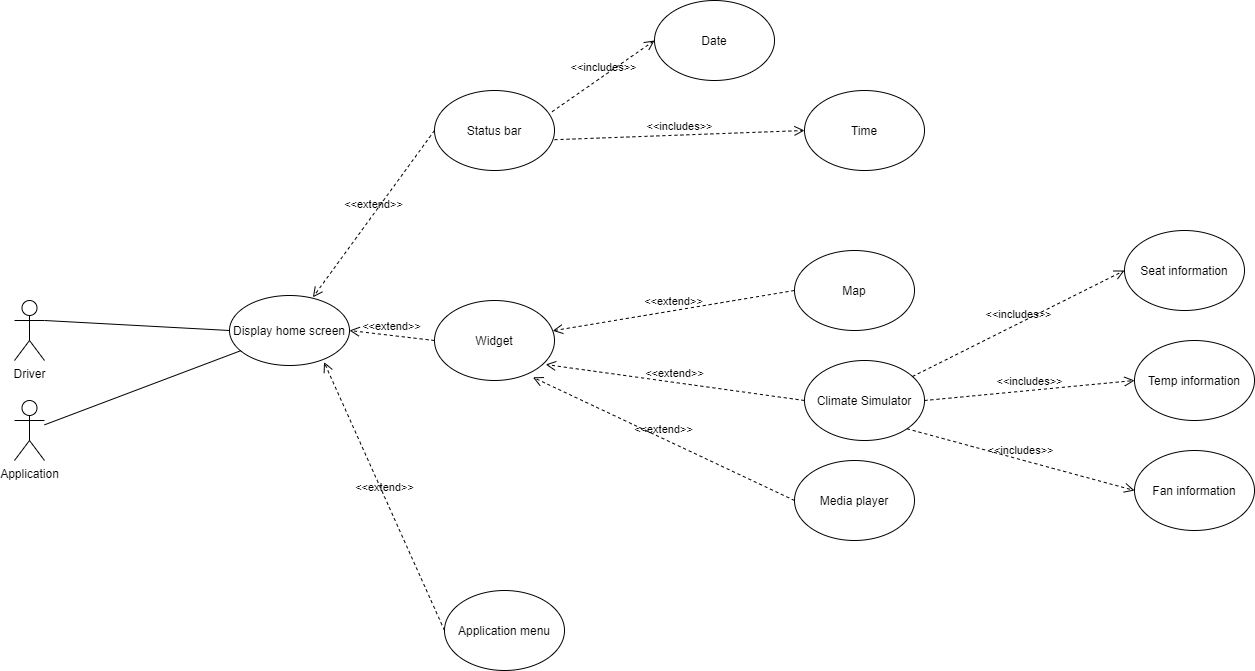

The diagram above was exported from draw.io. Its source (the exported page's mxGraphModel, read from the mxfile embedded in the PNG):
<mxGraphModel dx="1038" dy="1688" grid="1" gridSize="10" guides="1" tooltips="1" connect="1" arrows="1" fold="1" page="1" pageScale="1" pageWidth="850" pageHeight="1100" math="0" shadow="0">
  <root>
    <mxCell id="0" />
    <mxCell id="1" parent="0" />
    <mxCell id="WhTaktS10M1li7Y3dFjX-1" value="Driver&lt;br&gt;" style="shape=umlActor;verticalLabelPosition=bottom;verticalAlign=top;html=1;outlineConnect=0;" vertex="1" parent="1">
      <mxGeometry x="150" y="210" width="30" height="60" as="geometry" />
    </mxCell>
    <mxCell id="WhTaktS10M1li7Y3dFjX-2" value="Application&lt;br&gt;" style="shape=umlActor;verticalLabelPosition=bottom;verticalAlign=top;html=1;outlineConnect=0;" vertex="1" parent="1">
      <mxGeometry x="150" y="310" width="30" height="60" as="geometry" />
    </mxCell>
    <mxCell id="WhTaktS10M1li7Y3dFjX-3" value="Display home screen" style="ellipse;whiteSpace=wrap;html=1;" vertex="1" parent="1">
      <mxGeometry x="365" y="205" width="120" height="70" as="geometry" />
    </mxCell>
    <mxCell id="WhTaktS10M1li7Y3dFjX-5" value="" style="endArrow=none;html=1;rounded=0;exitX=1;exitY=0.3333333333333333;exitDx=0;exitDy=0;exitPerimeter=0;entryX=0;entryY=0.5;entryDx=0;entryDy=0;" edge="1" parent="1" source="WhTaktS10M1li7Y3dFjX-1" target="WhTaktS10M1li7Y3dFjX-3">
      <mxGeometry width="50" height="50" relative="1" as="geometry">
        <mxPoint x="255" y="230" as="sourcePoint" />
        <mxPoint x="305" y="180" as="targetPoint" />
      </mxGeometry>
    </mxCell>
    <mxCell id="WhTaktS10M1li7Y3dFjX-8" value="" style="endArrow=none;html=1;rounded=0;entryX=0.093;entryY=0.789;entryDx=0;entryDy=0;entryPerimeter=0;" edge="1" parent="1" source="WhTaktS10M1li7Y3dFjX-2" target="WhTaktS10M1li7Y3dFjX-3">
      <mxGeometry width="50" height="50" relative="1" as="geometry">
        <mxPoint x="200" y="345" as="sourcePoint" />
        <mxPoint x="385" y="230" as="targetPoint" />
      </mxGeometry>
    </mxCell>
    <mxCell id="WhTaktS10M1li7Y3dFjX-10" value="Status bar" style="ellipse;whiteSpace=wrap;html=1;" vertex="1" parent="1">
      <mxGeometry x="570" width="120" height="80" as="geometry" />
    </mxCell>
    <mxCell id="WhTaktS10M1li7Y3dFjX-11" value="Widget" style="ellipse;whiteSpace=wrap;html=1;" vertex="1" parent="1">
      <mxGeometry x="570" y="210" width="120" height="80" as="geometry" />
    </mxCell>
    <mxCell id="WhTaktS10M1li7Y3dFjX-12" value="Application menu" style="ellipse;whiteSpace=wrap;html=1;" vertex="1" parent="1">
      <mxGeometry x="580" y="500" width="120" height="80" as="geometry" />
    </mxCell>
    <mxCell id="WhTaktS10M1li7Y3dFjX-13" value="&amp;lt;&amp;lt;extend&amp;gt;&amp;gt;" style="endArrow=open;startArrow=none;endFill=0;startFill=0;endSize=8;html=1;verticalAlign=bottom;dashed=1;labelBackgroundColor=none;rounded=0;exitX=0;exitY=0.5;exitDx=0;exitDy=0;entryX=0.695;entryY=0.026;entryDx=0;entryDy=0;entryPerimeter=0;" edge="1" parent="1" source="WhTaktS10M1li7Y3dFjX-10" target="WhTaktS10M1li7Y3dFjX-3">
      <mxGeometry width="160" relative="1" as="geometry">
        <mxPoint x="340" y="300" as="sourcePoint" />
        <mxPoint x="500" y="300" as="targetPoint" />
      </mxGeometry>
    </mxCell>
    <mxCell id="WhTaktS10M1li7Y3dFjX-14" value="&amp;lt;&amp;lt;extend&amp;gt;&amp;gt;" style="endArrow=open;startArrow=none;endFill=0;startFill=0;endSize=8;html=1;verticalAlign=bottom;dashed=1;labelBackgroundColor=none;rounded=0;exitX=0;exitY=0.5;exitDx=0;exitDy=0;entryX=1;entryY=0.5;entryDx=0;entryDy=0;" edge="1" parent="1" source="WhTaktS10M1li7Y3dFjX-11" target="WhTaktS10M1li7Y3dFjX-3">
      <mxGeometry width="160" relative="1" as="geometry">
        <mxPoint x="530" y="130" as="sourcePoint" />
        <mxPoint x="458.4000000000001" y="216.82000000000005" as="targetPoint" />
      </mxGeometry>
    </mxCell>
    <mxCell id="WhTaktS10M1li7Y3dFjX-15" value="&amp;lt;&amp;lt;extend&amp;gt;&amp;gt;" style="endArrow=open;startArrow=none;endFill=0;startFill=0;endSize=8;html=1;verticalAlign=bottom;dashed=1;labelBackgroundColor=none;rounded=0;exitX=0;exitY=0.5;exitDx=0;exitDy=0;entryX=0.788;entryY=0.951;entryDx=0;entryDy=0;entryPerimeter=0;" edge="1" parent="1" source="WhTaktS10M1li7Y3dFjX-12" target="WhTaktS10M1li7Y3dFjX-3">
      <mxGeometry width="160" relative="1" as="geometry">
        <mxPoint x="570" y="350" as="sourcePoint" />
        <mxPoint x="485" y="340" as="targetPoint" />
      </mxGeometry>
    </mxCell>
    <mxCell id="WhTaktS10M1li7Y3dFjX-16" value="Date" style="ellipse;whiteSpace=wrap;html=1;" vertex="1" parent="1">
      <mxGeometry x="790" y="-90" width="120" height="80" as="geometry" />
    </mxCell>
    <mxCell id="WhTaktS10M1li7Y3dFjX-17" value="&amp;lt;&amp;lt;includes&amp;gt;&amp;gt;" style="endArrow=open;startArrow=none;endFill=0;startFill=0;endSize=8;html=1;verticalAlign=bottom;dashed=1;labelBackgroundColor=none;rounded=0;entryX=0;entryY=0.5;entryDx=0;entryDy=0;exitX=0.98;exitY=0.265;exitDx=0;exitDy=0;exitPerimeter=0;" edge="1" parent="1" source="WhTaktS10M1li7Y3dFjX-10" target="WhTaktS10M1li7Y3dFjX-16">
      <mxGeometry width="160" relative="1" as="geometry">
        <mxPoint x="690" y="109" as="sourcePoint" />
        <mxPoint x="850" y="109" as="targetPoint" />
      </mxGeometry>
    </mxCell>
    <mxCell id="WhTaktS10M1li7Y3dFjX-19" value="Time" style="ellipse;whiteSpace=wrap;html=1;" vertex="1" parent="1">
      <mxGeometry x="940" width="120" height="80" as="geometry" />
    </mxCell>
    <mxCell id="WhTaktS10M1li7Y3dFjX-20" value="&amp;lt;&amp;lt;includes&amp;gt;&amp;gt;" style="endArrow=open;startArrow=none;endFill=0;startFill=0;endSize=8;html=1;verticalAlign=bottom;dashed=1;labelBackgroundColor=none;rounded=0;entryX=0;entryY=0.5;entryDx=0;entryDy=0;exitX=1;exitY=0.615;exitDx=0;exitDy=0;exitPerimeter=0;" edge="1" parent="1" target="WhTaktS10M1li7Y3dFjX-19" source="WhTaktS10M1li7Y3dFjX-10">
      <mxGeometry width="160" relative="1" as="geometry">
        <mxPoint x="680" y="229" as="sourcePoint" />
        <mxPoint x="840" y="229" as="targetPoint" />
      </mxGeometry>
    </mxCell>
    <mxCell id="WhTaktS10M1li7Y3dFjX-23" value="Map" style="ellipse;whiteSpace=wrap;html=1;" vertex="1" parent="1">
      <mxGeometry x="930" y="160" width="120" height="80" as="geometry" />
    </mxCell>
    <mxCell id="WhTaktS10M1li7Y3dFjX-24" value="&amp;lt;&amp;lt;extend&amp;gt;&amp;gt;" style="endArrow=open;startArrow=none;endFill=0;startFill=0;endSize=8;html=1;verticalAlign=bottom;dashed=1;labelBackgroundColor=none;rounded=0;exitX=0;exitY=0.5;exitDx=0;exitDy=0;" edge="1" parent="1" source="WhTaktS10M1li7Y3dFjX-23" target="WhTaktS10M1li7Y3dFjX-11">
      <mxGeometry width="160" relative="1" as="geometry">
        <mxPoint x="620.8" y="380" as="sourcePoint" />
        <mxPoint x="690" y="246.82" as="targetPoint" />
      </mxGeometry>
    </mxCell>
    <mxCell id="WhTaktS10M1li7Y3dFjX-26" value="Climate Simulator" style="ellipse;whiteSpace=wrap;html=1;" vertex="1" parent="1">
      <mxGeometry x="940" y="270" width="120" height="80" as="geometry" />
    </mxCell>
    <mxCell id="WhTaktS10M1li7Y3dFjX-27" value="&amp;lt;&amp;lt;extend&amp;gt;&amp;gt;" style="endArrow=open;startArrow=none;endFill=0;startFill=0;endSize=8;html=1;verticalAlign=bottom;dashed=1;labelBackgroundColor=none;rounded=0;exitX=0;exitY=0.5;exitDx=0;exitDy=0;entryX=0.927;entryY=0.8;entryDx=0;entryDy=0;entryPerimeter=0;" edge="1" parent="1" source="WhTaktS10M1li7Y3dFjX-26" target="WhTaktS10M1li7Y3dFjX-11">
      <mxGeometry width="160" relative="1" as="geometry">
        <mxPoint x="630.8" y="460" as="sourcePoint" />
        <mxPoint x="698.2085500087201" y="320.29857499854666" as="targetPoint" />
      </mxGeometry>
    </mxCell>
    <mxCell id="WhTaktS10M1li7Y3dFjX-28" value="Media player" style="ellipse;whiteSpace=wrap;html=1;" vertex="1" parent="1">
      <mxGeometry x="930" y="370" width="120" height="80" as="geometry" />
    </mxCell>
    <mxCell id="WhTaktS10M1li7Y3dFjX-29" value="&amp;lt;&amp;lt;extend&amp;gt;&amp;gt;" style="endArrow=open;startArrow=none;endFill=0;startFill=0;endSize=8;html=1;verticalAlign=bottom;dashed=1;labelBackgroundColor=none;rounded=0;exitX=0;exitY=0.5;exitDx=0;exitDy=0;entryX=0.82;entryY=0.96;entryDx=0;entryDy=0;entryPerimeter=0;" edge="1" parent="1" source="WhTaktS10M1li7Y3dFjX-28" target="WhTaktS10M1li7Y3dFjX-11">
      <mxGeometry width="160" relative="1" as="geometry">
        <mxPoint x="612.5899999999999" y="590" as="sourcePoint" />
        <mxPoint x="679.99855000872" y="450.29857499854666" as="targetPoint" />
      </mxGeometry>
    </mxCell>
    <mxCell id="WhTaktS10M1li7Y3dFjX-33" value="Seat information" style="ellipse;whiteSpace=wrap;html=1;" vertex="1" parent="1">
      <mxGeometry x="1260" y="140" width="120" height="80" as="geometry" />
    </mxCell>
    <mxCell id="WhTaktS10M1li7Y3dFjX-34" value="&amp;lt;&amp;lt;includes&amp;gt;&amp;gt;" style="endArrow=open;startArrow=none;endFill=0;startFill=0;endSize=8;html=1;verticalAlign=bottom;dashed=1;labelBackgroundColor=none;rounded=0;entryX=0;entryY=0.5;entryDx=0;entryDy=0;" edge="1" parent="1" target="WhTaktS10M1li7Y3dFjX-33" source="WhTaktS10M1li7Y3dFjX-26">
      <mxGeometry width="160" relative="1" as="geometry">
        <mxPoint x="1060" y="250" as="sourcePoint" />
        <mxPoint x="1220" y="409" as="targetPoint" />
      </mxGeometry>
    </mxCell>
    <mxCell id="WhTaktS10M1li7Y3dFjX-35" value="Temp information" style="ellipse;whiteSpace=wrap;html=1;" vertex="1" parent="1">
      <mxGeometry x="1270" y="250" width="120" height="80" as="geometry" />
    </mxCell>
    <mxCell id="WhTaktS10M1li7Y3dFjX-36" value="&amp;lt;&amp;lt;includes&amp;gt;&amp;gt;" style="endArrow=open;startArrow=none;endFill=0;startFill=0;endSize=8;html=1;verticalAlign=bottom;dashed=1;labelBackgroundColor=none;rounded=0;entryX=0;entryY=0.5;entryDx=0;entryDy=0;exitX=1;exitY=0.5;exitDx=0;exitDy=0;" edge="1" parent="1" target="WhTaktS10M1li7Y3dFjX-35" source="WhTaktS10M1li7Y3dFjX-26">
      <mxGeometry width="160" relative="1" as="geometry">
        <mxPoint x="1040" y="360" as="sourcePoint" />
        <mxPoint x="1290" y="499" as="targetPoint" />
      </mxGeometry>
    </mxCell>
    <mxCell id="WhTaktS10M1li7Y3dFjX-37" value="Fan information" style="ellipse;whiteSpace=wrap;html=1;" vertex="1" parent="1">
      <mxGeometry x="1270" y="360" width="120" height="80" as="geometry" />
    </mxCell>
    <mxCell id="WhTaktS10M1li7Y3dFjX-38" value="&amp;lt;&amp;lt;includes&amp;gt;&amp;gt;" style="endArrow=open;startArrow=none;endFill=0;startFill=0;endSize=8;html=1;verticalAlign=bottom;dashed=1;labelBackgroundColor=none;rounded=0;entryX=0;entryY=0.5;entryDx=0;entryDy=0;exitX=1;exitY=1;exitDx=0;exitDy=0;" edge="1" parent="1" target="WhTaktS10M1li7Y3dFjX-37" source="WhTaktS10M1li7Y3dFjX-26">
      <mxGeometry width="160" relative="1" as="geometry">
        <mxPoint x="1040" y="409.20000000000005" as="sourcePoint" />
        <mxPoint x="1190" y="589" as="targetPoint" />
      </mxGeometry>
    </mxCell>
  </root>
</mxGraphModel>